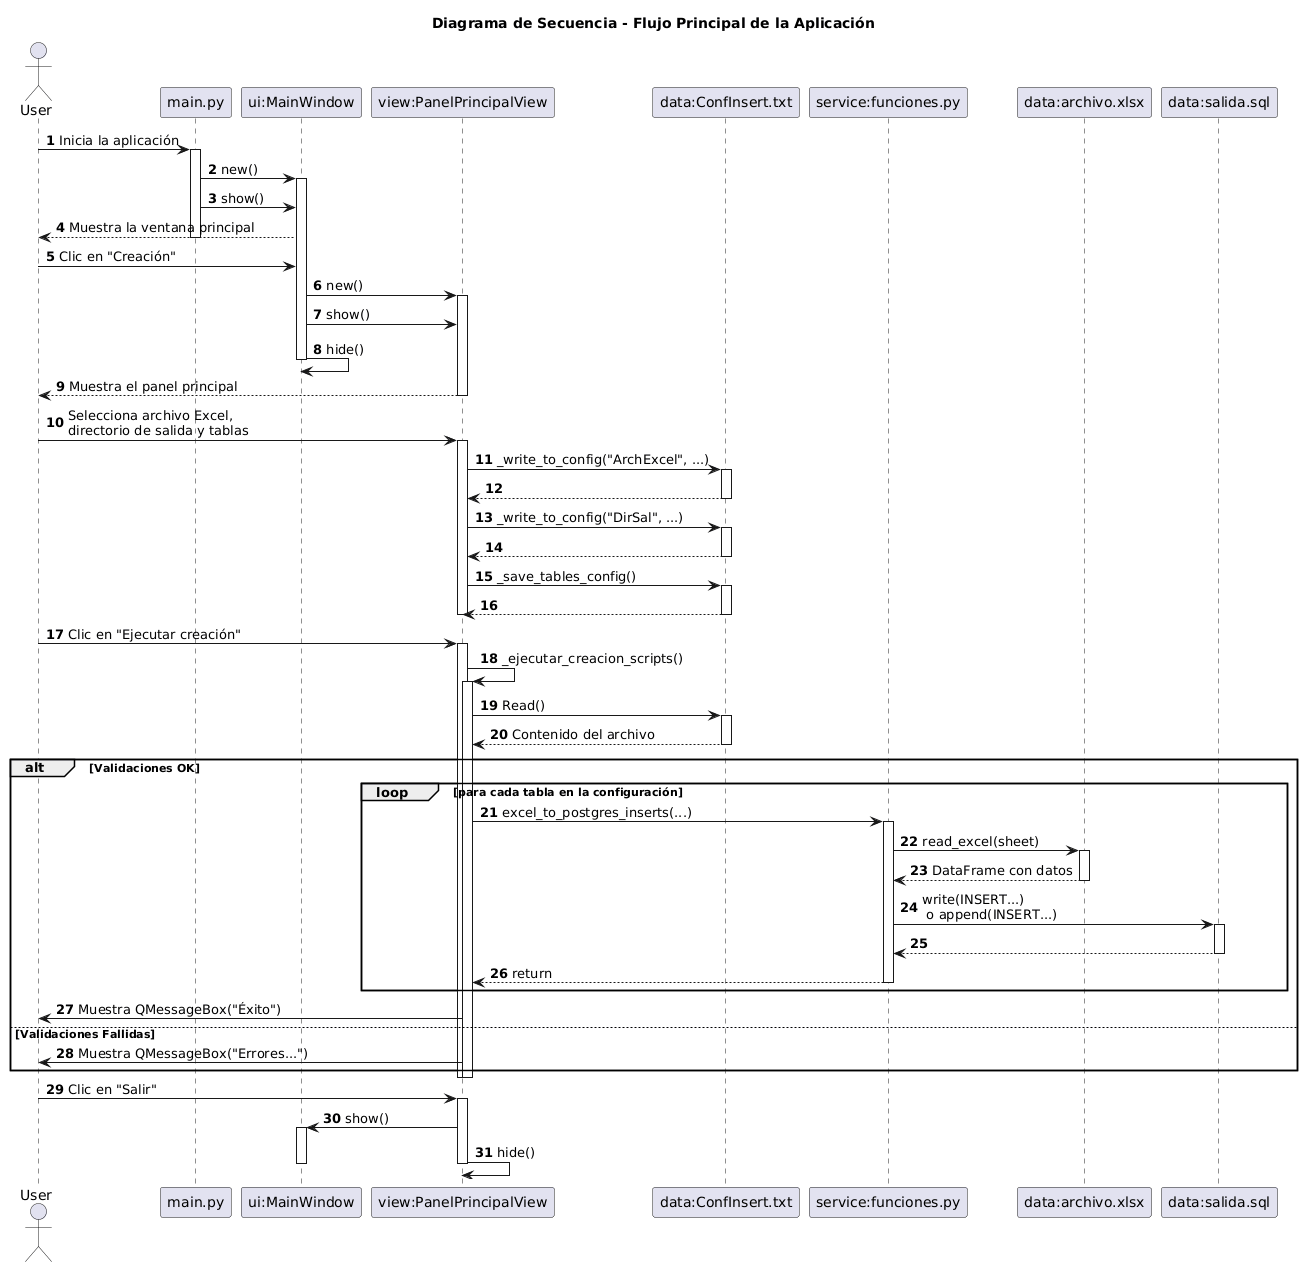

The diagram above was rendered by PlantUML. Its source (embedded in the PNG):
@startuml
autonumber
title Diagrama de Secuencia - Flujo Principal de la Aplicación

actor User

participant "main.py" as Main
participant "ui:MainWindow" as MainWindow
participant "view:PanelPrincipalView" as PanelPrincipal
participant "data:ConfInsert.txt" as Config
participant "service:funciones.py" as Service
participant "data:archivo.xlsx" as Excel
participant "data:salida.sql" as SQL

User -> Main : Inicia la aplicación
activate Main

Main -> MainWindow : new()
activate MainWindow
Main -> MainWindow : show()
MainWindow --> User : Muestra la ventana principal
deactivate Main

User -> MainWindow : Clic en "Creación"
MainWindow -> PanelPrincipal : new()
activate PanelPrincipal
MainWindow -> PanelPrincipal : show()
MainWindow -> MainWindow : hide()
deactivate MainWindow

PanelPrincipal --> User : Muestra el panel principal
deactivate PanelPrincipal

User -> PanelPrincipal : Selecciona archivo Excel, \ndirectorio de salida y tablas
activate PanelPrincipal

PanelPrincipal -> Config : _write_to_config("ArchExcel", ...)
activate Config
Config --> PanelPrincipal
deactivate Config

PanelPrincipal -> Config : _write_to_config("DirSal", ...)
activate Config
Config --> PanelPrincipal
deactivate Config

PanelPrincipal -> Config : _save_tables_config()
activate Config
Config --> PanelPrincipal
deactivate Config

deactivate PanelPrincipal


User -> PanelPrincipal : Clic en "Ejecutar creación"
activate PanelPrincipal

PanelPrincipal -> PanelPrincipal : _ejecutar_creacion_scripts()
activate PanelPrincipal
    PanelPrincipal -> Config : Read()
    activate Config
    Config --> PanelPrincipal : Contenido del archivo
    deactivate Config
    
    alt Validaciones OK
        loop para cada tabla en la configuración
            PanelPrincipal -> Service : excel_to_postgres_inserts(...)
            activate Service
            Service -> Excel : read_excel(sheet)
            activate Excel
            Excel --> Service : DataFrame con datos
            deactivate Excel
            
            Service -> SQL : write(INSERT...)\n o append(INSERT...)
            activate SQL
            SQL --> Service
            deactivate SQL
            
            Service --> PanelPrincipal : return
            deactivate Service
        end
        
        PanelPrincipal -> User : Muestra QMessageBox("Éxito")
        
    else Validaciones Fallidas
        PanelPrincipal -> User : Muestra QMessageBox("Errores...")
    end
deactivate PanelPrincipal
deactivate PanelPrincipal

User -> PanelPrincipal : Clic en "Salir"
activate PanelPrincipal
PanelPrincipal -> MainWindow : show()
activate MainWindow
PanelPrincipal -> PanelPrincipal : hide()
deactivate PanelPrincipal
deactivate MainWindow
@enduml